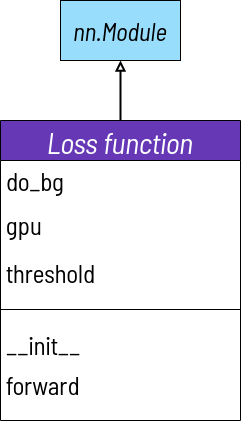

The diagram above was exported from draw.io. Its source (the exported page's mxGraphModel, read from the mxfile embedded in the PNG):
<mxGraphModel dx="1053" dy="1082" grid="1" gridSize="10" guides="1" tooltips="1" connect="1" arrows="1" fold="1" page="1" pageScale="1" pageWidth="827" pageHeight="1169" math="0" shadow="0">
  <root>
    <mxCell id="WIyWlLk6GJQsqaUBKTNV-0" />
    <mxCell id="WIyWlLk6GJQsqaUBKTNV-1" parent="WIyWlLk6GJQsqaUBKTNV-0" />
    <mxCell id="cozB91ZApcp5PWd2WIvU-3" value="" style="edgeStyle=orthogonalEdgeStyle;rounded=0;orthogonalLoop=1;jettySize=auto;html=1;strokeWidth=2;endArrow=block;endFill=0;jumpSize=6;" edge="1" parent="WIyWlLk6GJQsqaUBKTNV-1" source="zkfFHV4jXpPFQw0GAbJ--0" target="cozB91ZApcp5PWd2WIvU-2">
      <mxGeometry relative="1" as="geometry" />
    </mxCell>
    <mxCell id="zkfFHV4jXpPFQw0GAbJ--0" value="Loss function" style="swimlane;fontStyle=2;align=center;verticalAlign=middle;childLayout=stackLayout;horizontal=1;startSize=40;horizontalStack=0;resizeParent=1;resizeLast=0;collapsible=1;marginBottom=0;rounded=0;shadow=0;strokeWidth=1;fontSize=30;fillColor=#6638B6;fontColor=#FFFFFF;fontFamily= Barlow Semi Condensed ;fontSource=https%3A%2F%2Ffonts.googleapis.com%2Fcss%3Ffamily%3D%2BBarlow%2BSemi%2BCondensed%2B;" parent="WIyWlLk6GJQsqaUBKTNV-1" vertex="1">
      <mxGeometry x="240" y="360" width="240" height="300" as="geometry">
        <mxRectangle x="230" y="140" width="160" height="26" as="alternateBounds" />
      </mxGeometry>
    </mxCell>
    <mxCell id="zkfFHV4jXpPFQw0GAbJ--1" value="do_bg" style="text;align=left;verticalAlign=top;spacingLeft=4;spacingRight=4;overflow=hidden;rotatable=0;points=[[0,0.5],[1,0.5]];portConstraint=eastwest;fontSize=25;fontFamily= Barlow Semi Condensed ;fontSource=https%3A%2F%2Ffonts.googleapis.com%2Fcss%3Ffamily%3D%2BBarlow%2BSemi%2BCondensed%2B;" parent="zkfFHV4jXpPFQw0GAbJ--0" vertex="1">
      <mxGeometry y="40" width="240" height="44" as="geometry" />
    </mxCell>
    <mxCell id="zkfFHV4jXpPFQw0GAbJ--2" value="gpu" style="text;align=left;verticalAlign=top;spacingLeft=4;spacingRight=4;overflow=hidden;rotatable=0;points=[[0,0.5],[1,0.5]];portConstraint=eastwest;rounded=0;shadow=0;html=0;fontSize=25;fontFamily= Barlow Semi Condensed ;fontSource=https%3A%2F%2Ffonts.googleapis.com%2Fcss%3Ffamily%3D%2BBarlow%2BSemi%2BCondensed%2B;" parent="zkfFHV4jXpPFQw0GAbJ--0" vertex="1">
      <mxGeometry y="84" width="240" height="48" as="geometry" />
    </mxCell>
    <mxCell id="zkfFHV4jXpPFQw0GAbJ--3" value="threshold" style="text;align=left;verticalAlign=top;spacingLeft=4;spacingRight=4;overflow=hidden;rotatable=0;points=[[0,0.5],[1,0.5]];portConstraint=eastwest;rounded=0;shadow=0;html=0;fontSize=25;fontFamily= Barlow Semi Condensed ;fontSource=https%3A%2F%2Ffonts.googleapis.com%2Fcss%3Ffamily%3D%2BBarlow%2BSemi%2BCondensed%2B;" parent="zkfFHV4jXpPFQw0GAbJ--0" vertex="1">
      <mxGeometry y="132" width="240" height="42" as="geometry" />
    </mxCell>
    <mxCell id="zkfFHV4jXpPFQw0GAbJ--4" value="" style="line;html=1;strokeWidth=1;align=left;verticalAlign=middle;spacingTop=-1;spacingLeft=3;spacingRight=3;rotatable=0;labelPosition=right;points=[];portConstraint=eastwest;fontSize=25;fontFamily= Barlow Semi Condensed ;fontSource=https%3A%2F%2Ffonts.googleapis.com%2Fcss%3Ffamily%3D%2BBarlow%2BSemi%2BCondensed%2B;" parent="zkfFHV4jXpPFQw0GAbJ--0" vertex="1">
      <mxGeometry y="174" width="240" height="30" as="geometry" />
    </mxCell>
    <mxCell id="zkfFHV4jXpPFQw0GAbJ--5" value="__init__" style="text;align=left;verticalAlign=top;spacingLeft=4;spacingRight=4;overflow=hidden;rotatable=0;points=[[0,0.5],[1,0.5]];portConstraint=eastwest;fontSize=25;fontFamily= Barlow Semi Condensed ;fontSource=https%3A%2F%2Ffonts.googleapis.com%2Fcss%3Ffamily%3D%2BBarlow%2BSemi%2BCondensed%2B;" parent="zkfFHV4jXpPFQw0GAbJ--0" vertex="1">
      <mxGeometry y="204" width="240" height="40" as="geometry" />
    </mxCell>
    <mxCell id="cozB91ZApcp5PWd2WIvU-0" value="forward" style="text;align=left;verticalAlign=top;spacingLeft=4;spacingRight=4;overflow=hidden;rotatable=0;points=[[0,0.5],[1,0.5]];portConstraint=eastwest;fontSize=25;fontFamily= Barlow Semi Condensed ;fontSource=https%3A%2F%2Ffonts.googleapis.com%2Fcss%3Ffamily%3D%2BBarlow%2BSemi%2BCondensed%2B;" vertex="1" parent="zkfFHV4jXpPFQw0GAbJ--0">
      <mxGeometry y="244" width="240" height="26" as="geometry" />
    </mxCell>
    <mxCell id="cozB91ZApcp5PWd2WIvU-2" value="nn.Module" style="whiteSpace=wrap;html=1;fontSize=25;fontFamily= Barlow Semi Condensed ;fillColor=#99DDFD;fontColor=#000000;fontStyle=2;startSize=40;rounded=0;shadow=0;strokeWidth=1;fontSource=https%3A%2F%2Ffonts.googleapis.com%2Fcss%3Ffamily%3D%2BBarlow%2BSemi%2BCondensed%2B;" vertex="1" parent="WIyWlLk6GJQsqaUBKTNV-1">
      <mxGeometry x="300" y="240" width="120" height="60" as="geometry" />
    </mxCell>
  </root>
</mxGraphModel>